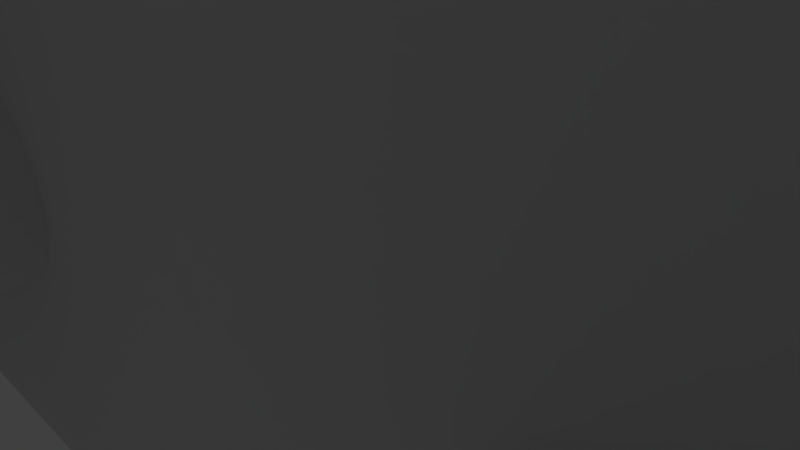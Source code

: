 # Source: blend.blend  (saved by Blender 2.78.0; exported with 4.5.12 LTS)
import bpy
from mathutils import Matrix  # noqa: F401  (used for matrix-valued properties, if any)

bpy.ops.wm.read_factory_settings(use_empty=True)
scene = bpy.context.scene
scene.name = 'Scene'

# ---- collections
col_collection_1 = bpy.data.collections.new('Collection 1'); scene.collection.children.link(col_collection_1)

# ---- world
world_world = bpy.data.worlds.new('World'); scene.world = world_world
world_world.color = (0.05088, 0.05088, 0.05088)
world_world.use_sun_shadow = False
world_world.sun_shadow_jitter_overblur = 0.0
world_world.cycles.sampling_method = 'MANUAL'

# ---- cameras
cam_camera = bpy.data.cameras.new('Camera')
cam_camera.clip_end = 100.0
cam_camera.lens = 35.0
cam_camera.sensor_width = 32.0
cam_camera.sensor_height = 18.0
cam_camera.ortho_scale = 7.314
cam_camera.dof.focus_distance = 0.0
cam_camera.dof.aperture_fstop = 128.0

# ---- lights
light_lamp = bpy.data.lights.new('Lamp', 'POINT')
light_lamp.transmission_factor = 0.0
light_lamp.cutoff_distance = 30.0
light_lamp.energy = 100.0
light_lamp.shadow_buffer_clip_start = 1.001
light_lamp.shadow_soft_size = 0.1
light_lamp.shadow_maximum_resolution = 0.006
light_lamp.use_absolute_resolution = True

# ---- meshes
me_cylinder_009 = bpy.data.meshes.new('Cylinder.009')
me_cylinder_009.from_pydata([(0.0, 2.5, 3.176), (0.0, -2.5, 3.176), (2.75, 2.5, 1.588), (2.75, -2.5, 1.588), (2.75, 2.5, -1.588), (2.75, -2.5, -1.588), (-2.777e-07, 2.5, -3.176), (-2.777e-07, -2.5, -3.176), (-2.75, 2.5, -1.588), (-2.75, -2.5, -1.588), (-2.75, 2.5, 1.588), (-2.75, -2.5, 1.588)], [], [(0, 1, 3, 2), (2, 3, 5, 4), (4, 5, 7, 6), (6, 7, 9, 8), (3, 1, 11, 9, 7, 5), (8, 9, 11, 10), (10, 11, 1, 0), (0, 2, 4, 6, 8, 10)])
me_cylinder_009.use_remesh_preserve_volume = False
me_cylinder_009.use_remesh_preserve_attributes = False
me_cylinder_009.use_mirror_vertex_groups = False
me_cylinder_009.update()
me_cylinder_008 = bpy.data.meshes.new('Cylinder.008')
me_cylinder_008.from_pydata([(0.0, -3.176, 2.5), (0.0, -3.176, -2.5), (2.75, -1.588, 2.5), (2.75, -1.588, -2.5), (2.75, 1.588, 2.5), (2.75, 1.588, -2.5), (-2.777e-07, 3.176, 2.5), (-2.777e-07, 3.176, -2.5), (-2.75, 1.588, 2.5), (-2.75, 1.588, -2.5), (-2.75, -1.588, 2.5), (-2.75, -1.588, -2.5)], [], [(0, 1, 3, 2), (2, 3, 5, 4), (4, 5, 7, 6), (6, 7, 9, 8), (3, 1, 11, 9, 7, 5), (8, 9, 11, 10), (10, 11, 1, 0), (0, 2, 4, 6, 8, 10)])
me_cylinder_008.use_remesh_preserve_volume = False
me_cylinder_008.use_remesh_preserve_attributes = False
me_cylinder_008.use_mirror_vertex_groups = False
me_cylinder_008.update()
me_cylinder_000 = bpy.data.meshes.new('Cylinder.000')
me_cylinder_000.from_pydata([(0.0, 1.65, -20.0), (0.0, 1.65, 20.0), (0.3219, 1.618, -20.0), (0.3219, 1.618, 20.0), (0.6314, 1.524, -20.0), (0.6314, 1.524, 20.0), (0.9167, 1.372, -20.0), (0.9167, 1.372, 20.0), (1.167, 1.167, -20.0), (1.167, 1.167, 20.0), (1.372, 0.9167, -20.0), (1.372, 0.9167, 20.0), (1.524, 0.6314, -20.0), (1.524, 0.6314, 20.0), (1.618, 0.3219, -20.0), (1.618, 0.3219, 20.0), (1.65, 1.246e-07, -20.0), (1.65, 1.246e-07, 20.0), (1.618, -0.3219, -20.0), (1.618, -0.3219, 20.0), (1.524, -0.6314, -20.0), (1.524, -0.6314, 20.0), (1.372, -0.9167, -20.0), (1.372, -0.9167, 20.0), (1.167, -1.167, -20.0), (1.167, -1.167, 20.0), (0.9167, -1.372, -20.0), (0.9167, -1.372, 20.0), (0.6314, -1.524, -20.0), (0.6314, -1.524, 20.0), (0.3219, -1.618, -20.0), (0.3219, -1.618, 20.0), (-5.376e-07, -1.65, -20.0), (-5.376e-07, -1.65, 20.0), (-0.3219, -1.618, -20.0), (-0.3219, -1.618, 20.0), (-0.6314, -1.524, -20.0), (-0.6314, -1.524, 20.0), (-0.9167, -1.372, -20.0), (-0.9167, -1.372, 20.0), (-1.167, -1.167, -20.0), (-1.167, -1.167, 20.0), (-1.372, -0.9167, -20.0), (-1.372, -0.9167, 20.0), (-1.524, -0.6314, -20.0), (-1.524, -0.6314, 20.0), (-1.618, -0.3219, -20.0), (-1.618, -0.3219, 20.0), (-1.65, 1.593e-06, -20.0), (-1.65, 1.593e-06, 20.0), (-1.618, 0.3219, -20.0), (-1.618, 0.3219, 20.0), (-1.524, 0.6314, -20.0), (-1.524, 0.6314, 20.0), (-1.372, 0.9167, -20.0), (-1.372, 0.9167, 20.0), (-1.167, 1.167, -20.0), (-1.167, 1.167, 20.0), (-0.9167, 1.372, -20.0), (-0.9167, 1.372, 20.0), (-0.6314, 1.524, -20.0), (-0.6314, 1.524, 20.0), (-0.3219, 1.618, -20.0), (-0.3219, 1.618, 20.0)], [], [(0, 1, 3, 2), (2, 3, 5, 4), (4, 5, 7, 6), (6, 7, 9, 8), (8, 9, 11, 10), (10, 11, 13, 12), (12, 13, 15, 14), (14, 15, 17, 16), (16, 17, 19, 18), (18, 19, 21, 20), (20, 21, 23, 22), (22, 23, 25, 24), (24, 25, 27, 26), (26, 27, 29, 28), (28, 29, 31, 30), (30, 31, 33, 32), (32, 33, 35, 34), (34, 35, 37, 36), (36, 37, 39, 38), (38, 39, 41, 40), (40, 41, 43, 42), (42, 43, 45, 44), (44, 45, 47, 46), (46, 47, 49, 48), (48, 49, 51, 50), (50, 51, 53, 52), (52, 53, 55, 54), (54, 55, 57, 56), (56, 57, 59, 58), (58, 59, 61, 60), (3, 1, 63, 61, 59, 57, 55, 53, 51, 49, 47, 45, 43, 41, 39, 37, 35, 33, 31, 29, 27, 25, 23, 21, 19, 17, 15, 13, 11, 9, 7, 5), (60, 61, 63, 62), (62, 63, 1, 0), (0, 2, 4, 6, 8, 10, 12, 14, 16, 18, 20, 22, 24, 26, 28, 30, 32, 34, 36, 38, 40, 42, 44, 46, 48, 50, 52, 54, 56, 58, 60, 62)])
me_cylinder_000.use_remesh_preserve_volume = False
me_cylinder_000.use_remesh_preserve_attributes = False
me_cylinder_000.use_mirror_vertex_groups = False
me_cylinder_000.update()
me_cylinder_007 = bpy.data.meshes.new('Cylinder.007')
me_cylinder_007.from_pydata([(0.0, 2.5, 3.176), (0.0, -2.5, 3.176), (2.75, 2.5, 1.588), (2.75, -2.5, 1.588), (2.75, 2.5, -1.588), (2.75, -2.5, -1.588), (-2.777e-07, 2.5, -3.176), (-2.777e-07, -2.5, -3.176), (-2.75, 2.5, -1.588), (-2.75, -2.5, -1.588), (-2.75, 2.5, 1.588), (-2.75, -2.5, 1.588)], [], [(0, 1, 3, 2), (2, 3, 5, 4), (4, 5, 7, 6), (6, 7, 9, 8), (3, 1, 11, 9, 7, 5), (8, 9, 11, 10), (10, 11, 1, 0), (0, 2, 4, 6, 8, 10)])
me_cylinder_007.use_remesh_preserve_volume = False
me_cylinder_007.use_remesh_preserve_attributes = False
me_cylinder_007.use_mirror_vertex_groups = False
me_cylinder_007.update()
me_cylinder_006 = bpy.data.meshes.new('Cylinder.006')
me_cylinder_006.from_pydata([(0.0, 2.5, 3.176), (0.0, -2.5, 3.176), (2.751, 2.5, 1.588), (2.751, -2.5, 1.588), (2.751, 2.5, -1.588), (2.751, -2.5, -1.588), (-2.777e-07, 2.5, -3.176), (-2.777e-07, -2.5, -3.176), (-2.751, 2.5, -1.588), (-2.751, -2.5, -1.588), (-2.751, 2.5, 1.588), (-2.751, -2.5, 1.588)], [], [(0, 1, 3, 2), (2, 3, 5, 4), (4, 5, 7, 6), (6, 7, 9, 8), (3, 1, 11, 9, 7, 5), (8, 9, 11, 10), (10, 11, 1, 0), (0, 2, 4, 6, 8, 10)])
me_cylinder_006.use_remesh_preserve_volume = False
me_cylinder_006.use_remesh_preserve_attributes = False
me_cylinder_006.use_mirror_vertex_groups = False
me_cylinder_006.update()
me_cylinder_005 = bpy.data.meshes.new('Cylinder.005')
me_cylinder_005.from_pydata([(0.0, 2.5, 3.176), (0.0, -2.5, 3.176), (2.751, 2.5, 1.588), (2.751, -2.5, 1.588), (2.751, 2.5, -1.588), (2.751, -2.5, -1.588), (-2.777e-07, 2.5, -3.176), (-2.777e-07, -2.5, -3.176), (-2.751, 2.5, -1.588), (-2.751, -2.5, -1.588), (-2.751, 2.5, 1.588), (-2.751, -2.5, 1.588)], [], [(0, 1, 3, 2), (2, 3, 5, 4), (4, 5, 7, 6), (6, 7, 9, 8), (3, 1, 11, 9, 7, 5), (8, 9, 11, 10), (10, 11, 1, 0), (0, 2, 4, 6, 8, 10)])
me_cylinder_005.use_remesh_preserve_volume = False
me_cylinder_005.use_remesh_preserve_attributes = False
me_cylinder_005.use_mirror_vertex_groups = False
me_cylinder_005.update()
me_cylinder_004 = bpy.data.meshes.new('Cylinder.004')
me_cylinder_004.from_pydata([(0.0, 2.5, 3.176), (0.0, -2.5, 3.176), (2.75, 2.5, 1.588), (2.75, -2.5, 1.588), (2.75, 2.5, -1.588), (2.75, -2.5, -1.588), (-2.776e-07, 2.5, -3.176), (-2.776e-07, -2.5, -3.176), (-2.75, 2.5, -1.588), (-2.75, -2.5, -1.588), (-2.75, 2.5, 1.588), (-2.75, -2.5, 1.588)], [], [(0, 1, 3, 2), (2, 3, 5, 4), (4, 5, 7, 6), (6, 7, 9, 8), (3, 1, 11, 9, 7, 5), (8, 9, 11, 10), (10, 11, 1, 0), (0, 2, 4, 6, 8, 10)])
me_cylinder_004.use_remesh_preserve_volume = False
me_cylinder_004.use_remesh_preserve_attributes = False
me_cylinder_004.use_mirror_vertex_groups = False
me_cylinder_004.update()
me_cylinder_003 = bpy.data.meshes.new('Cylinder.003')
me_cylinder_003.from_pydata([(0.0, 1.65, -20.0), (0.0, 1.65, 20.0), (0.3219, 1.618, -20.0), (0.3219, 1.618, 20.0), (0.6314, 1.524, -20.0), (0.6314, 1.524, 20.0), (0.9167, 1.372, -20.0), (0.9167, 1.372, 20.0), (1.167, 1.167, -20.0), (1.167, 1.167, 20.0), (1.372, 0.9167, -20.0), (1.372, 0.9167, 20.0), (1.524, 0.6314, -20.0), (1.524, 0.6314, 20.0), (1.618, 0.3219, -20.0), (1.618, 0.3219, 20.0), (1.65, 1.246e-07, -20.0), (1.65, 1.246e-07, 20.0), (1.618, -0.3219, -20.0), (1.618, -0.3219, 20.0), (1.524, -0.6314, -20.0), (1.524, -0.6314, 20.0), (1.372, -0.9167, -20.0), (1.372, -0.9167, 20.0), (1.167, -1.167, -20.0), (1.167, -1.167, 20.0), (0.9167, -1.372, -20.0), (0.9167, -1.372, 20.0), (0.6314, -1.524, -20.0), (0.6314, -1.524, 20.0), (0.3219, -1.618, -20.0), (0.3219, -1.618, 20.0), (-5.376e-07, -1.65, -20.0), (-5.376e-07, -1.65, 20.0), (-0.3219, -1.618, -20.0), (-0.3219, -1.618, 20.0), (-0.6314, -1.524, -20.0), (-0.6314, -1.524, 20.0), (-0.9167, -1.372, -20.0), (-0.9167, -1.372, 20.0), (-1.167, -1.167, -20.0), (-1.167, -1.167, 20.0), (-1.372, -0.9167, -20.0), (-1.372, -0.9167, 20.0), (-1.524, -0.6314, -20.0), (-1.524, -0.6314, 20.0), (-1.618, -0.3219, -20.0), (-1.618, -0.3219, 20.0), (-1.65, 1.593e-06, -20.0), (-1.65, 1.593e-06, 20.0), (-1.618, 0.3219, -20.0), (-1.618, 0.3219, 20.0), (-1.524, 0.6314, -20.0), (-1.524, 0.6314, 20.0), (-1.372, 0.9167, -20.0), (-1.372, 0.9167, 20.0), (-1.167, 1.167, -20.0), (-1.167, 1.167, 20.0), (-0.9167, 1.372, -20.0), (-0.9167, 1.372, 20.0), (-0.6314, 1.524, -20.0), (-0.6314, 1.524, 20.0), (-0.3219, 1.618, -20.0), (-0.3219, 1.618, 20.0)], [], [(0, 1, 3, 2), (2, 3, 5, 4), (4, 5, 7, 6), (6, 7, 9, 8), (8, 9, 11, 10), (10, 11, 13, 12), (12, 13, 15, 14), (14, 15, 17, 16), (16, 17, 19, 18), (18, 19, 21, 20), (20, 21, 23, 22), (22, 23, 25, 24), (24, 25, 27, 26), (26, 27, 29, 28), (28, 29, 31, 30), (30, 31, 33, 32), (32, 33, 35, 34), (34, 35, 37, 36), (36, 37, 39, 38), (38, 39, 41, 40), (40, 41, 43, 42), (42, 43, 45, 44), (44, 45, 47, 46), (46, 47, 49, 48), (48, 49, 51, 50), (50, 51, 53, 52), (52, 53, 55, 54), (54, 55, 57, 56), (56, 57, 59, 58), (58, 59, 61, 60), (3, 1, 63, 61, 59, 57, 55, 53, 51, 49, 47, 45, 43, 41, 39, 37, 35, 33, 31, 29, 27, 25, 23, 21, 19, 17, 15, 13, 11, 9, 7, 5), (60, 61, 63, 62), (62, 63, 1, 0), (0, 2, 4, 6, 8, 10, 12, 14, 16, 18, 20, 22, 24, 26, 28, 30, 32, 34, 36, 38, 40, 42, 44, 46, 48, 50, 52, 54, 56, 58, 60, 62)])
me_cylinder_003.use_remesh_preserve_volume = False
me_cylinder_003.use_remesh_preserve_attributes = False
me_cylinder_003.use_mirror_vertex_groups = False
me_cylinder_003.update()
me_cylinder_002 = bpy.data.meshes.new('Cylinder.002')
me_cylinder_002.from_pydata([(0.0, 1.65, -20.0), (0.0, 1.65, 20.0), (0.3219, 1.618, -20.0), (0.3219, 1.618, 20.0), (0.6314, 1.524, -20.0), (0.6314, 1.524, 20.0), (0.9167, 1.372, -20.0), (0.9167, 1.372, 20.0), (1.167, 1.167, -20.0), (1.167, 1.167, 20.0), (1.372, 0.9167, -20.0), (1.372, 0.9167, 20.0), (1.524, 0.6314, -20.0), (1.524, 0.6314, 20.0), (1.618, 0.3219, -20.0), (1.618, 0.3219, 20.0), (1.65, 1.246e-07, -20.0), (1.65, 1.246e-07, 20.0), (1.618, -0.3219, -20.0), (1.618, -0.3219, 20.0), (1.524, -0.6314, -20.0), (1.524, -0.6314, 20.0), (1.372, -0.9167, -20.0), (1.372, -0.9167, 20.0), (1.167, -1.167, -20.0), (1.167, -1.167, 20.0), (0.9167, -1.372, -20.0), (0.9167, -1.372, 20.0), (0.6314, -1.524, -20.0), (0.6314, -1.524, 20.0), (0.3219, -1.618, -20.0), (0.3219, -1.618, 20.0), (-5.376e-07, -1.65, -20.0), (-5.376e-07, -1.65, 20.0), (-0.3219, -1.618, -20.0), (-0.3219, -1.618, 20.0), (-0.6314, -1.524, -20.0), (-0.6314, -1.524, 20.0), (-0.9167, -1.372, -20.0), (-0.9167, -1.372, 20.0), (-1.167, -1.167, -20.0), (-1.167, -1.167, 20.0), (-1.372, -0.9167, -20.0), (-1.372, -0.9167, 20.0), (-1.524, -0.6314, -20.0), (-1.524, -0.6314, 20.0), (-1.618, -0.3219, -20.0), (-1.618, -0.3219, 20.0), (-1.65, 1.593e-06, -20.0), (-1.65, 1.593e-06, 20.0), (-1.618, 0.3219, -20.0), (-1.618, 0.3219, 20.0), (-1.524, 0.6314, -20.0), (-1.524, 0.6314, 20.0), (-1.372, 0.9167, -20.0), (-1.372, 0.9167, 20.0), (-1.167, 1.167, -20.0), (-1.167, 1.167, 20.0), (-0.9167, 1.372, -20.0), (-0.9167, 1.372, 20.0), (-0.6314, 1.524, -20.0), (-0.6314, 1.524, 20.0), (-0.3219, 1.618, -20.0), (-0.3219, 1.618, 20.0)], [], [(0, 1, 3, 2), (2, 3, 5, 4), (4, 5, 7, 6), (6, 7, 9, 8), (8, 9, 11, 10), (10, 11, 13, 12), (12, 13, 15, 14), (14, 15, 17, 16), (16, 17, 19, 18), (18, 19, 21, 20), (20, 21, 23, 22), (22, 23, 25, 24), (24, 25, 27, 26), (26, 27, 29, 28), (28, 29, 31, 30), (30, 31, 33, 32), (32, 33, 35, 34), (34, 35, 37, 36), (36, 37, 39, 38), (38, 39, 41, 40), (40, 41, 43, 42), (42, 43, 45, 44), (44, 45, 47, 46), (46, 47, 49, 48), (48, 49, 51, 50), (50, 51, 53, 52), (52, 53, 55, 54), (54, 55, 57, 56), (56, 57, 59, 58), (58, 59, 61, 60), (3, 1, 63, 61, 59, 57, 55, 53, 51, 49, 47, 45, 43, 41, 39, 37, 35, 33, 31, 29, 27, 25, 23, 21, 19, 17, 15, 13, 11, 9, 7, 5), (60, 61, 63, 62), (62, 63, 1, 0), (0, 2, 4, 6, 8, 10, 12, 14, 16, 18, 20, 22, 24, 26, 28, 30, 32, 34, 36, 38, 40, 42, 44, 46, 48, 50, 52, 54, 56, 58, 60, 62)])
me_cylinder_002.use_remesh_preserve_volume = False
me_cylinder_002.use_remesh_preserve_attributes = False
me_cylinder_002.use_mirror_vertex_groups = False
me_cylinder_002.update()
me_cone = bpy.data.meshes.new('Cone')
me_cone.from_pydata([(0.0, -2.75, 0.9), (0.0, -1.65, -0.9), (0.5365, -2.697, 0.9), (0.3219, -1.618, -0.9), (1.052, -2.541, 0.9), (0.6314, -1.524, -0.9), (1.528, -2.287, 0.9), (0.9167, -1.372, -0.9), (1.945, -1.945, 0.9), (1.167, -1.167, -0.9), (2.287, -1.528, 0.9), (1.372, -0.9167, -0.9), (2.541, -1.052, 0.9), (1.524, -0.6314, -0.9), (2.697, -0.5365, 0.9), (1.618, -0.3219, -0.9), (2.75, -2.863e-07, 0.9), (1.65, -4.589e-08, -0.9), (2.697, 0.5365, 0.9), (1.618, 0.3219, -0.9), (2.541, 1.052, 0.9), (1.524, 0.6314, -0.9), (2.287, 1.528, 0.9), (1.372, 0.9167, -0.9), (1.945, 1.945, 0.9), (1.167, 1.167, -0.9), (1.528, 2.287, 0.9), (0.9167, 1.372, -0.9), (1.052, 2.541, 0.9), (0.6314, 1.524, -0.9), (0.5365, 2.697, 0.9), (0.3219, 1.618, -0.9), (-8.961e-07, 2.75, 0.9), (-5.376e-07, 1.65, -0.9), (-0.5365, 2.697, 0.9), (-0.3219, 1.618, -0.9), (-1.052, 2.541, 0.9), (-0.6314, 1.524, -0.9), (-1.528, 2.287, 0.9), (-0.9167, 1.372, -0.9), (-1.945, 1.945, 0.9), (-1.167, 1.167, -0.9), (-2.287, 1.528, 0.9), (-1.372, 0.9167, -0.9), (-2.541, 1.052, 0.9), (-1.524, 0.6314, -0.9), (-2.697, 0.5365, 0.9), (-1.618, 0.3219, -0.9), (-2.75, -2.734e-06, 0.9), (-1.65, -1.515e-06, -0.9), (-2.697, -0.5365, 0.9), (-1.618, -0.3219, -0.9), (-2.541, -1.052, 0.9), (-1.524, -0.6314, -0.9), (-2.287, -1.528, 0.9), (-1.372, -0.9167, -0.9), (-1.945, -1.945, 0.9), (-1.167, -1.167, -0.9), (-1.528, -2.287, 0.9), (-0.9167, -1.372, -0.9), (-1.052, -2.541, 0.9), (-0.6314, -1.524, -0.9), (-0.5365, -2.697, 0.9), (-0.3219, -1.618, -0.9), (0.3219, -1.618, -7.111), (2.396e-07, -1.65, -7.111), (0.6314, -1.524, -7.111), (0.9167, -1.372, -7.111), (1.167, -1.167, -7.111), (1.372, -0.9167, -7.111), (1.524, -0.6314, -7.111), (1.618, -0.3219, -7.111), (1.65, -4.589e-08, -7.111), (1.618, 0.3219, -7.111), (1.524, 0.6314, -7.111), (1.372, 0.9167, -7.111), (1.167, 1.167, -7.111), (0.9167, 1.372, -7.111), (0.6314, 1.524, -7.111), (0.3219, 1.618, -7.111), (-2.981e-07, 1.65, -7.111), (-0.3219, 1.618, -7.111), (-0.6314, 1.524, -7.111), (-0.9167, 1.372, -7.111), (-1.167, 1.167, -7.111), (-1.372, 0.9167, -7.111), (-1.524, 0.6314, -7.111), (-1.618, 0.3219, -7.111), (-1.65, -1.515e-06, -7.111), (-1.618, -0.3219, -7.111), (-1.524, -0.6314, -7.111), (-1.372, -0.9167, -7.111), (-1.167, -1.167, -7.111), (-0.9167, -1.372, -7.111), (-0.6314, -1.524, -7.111), (-0.3219, -1.618, -7.111), (9.816e-08, -2.75, 6.881), (0.5365, -2.697, 6.881), (1.052, -2.541, 6.881), (1.528, -2.287, 6.881), (1.945, -1.945, 6.881), (2.287, -1.528, 6.881), (2.541, -1.052, 6.881), (2.697, -0.5365, 6.881), (2.75, -2.863e-07, 6.881), (2.697, 0.5365, 6.881), (2.541, 1.052, 6.881), (2.287, 1.528, 6.881), (1.945, 1.945, 6.881), (1.528, 2.287, 6.881), (1.052, 2.541, 6.881), (0.5365, 2.697, 6.881), (-7.979e-07, 2.75, 6.881), (-0.5365, 2.697, 6.881), (-1.052, 2.541, 6.881), (-1.528, 2.287, 6.881), (-1.945, 1.945, 6.881), (-2.287, 1.528, 6.881), (-2.541, 1.052, 6.881), (-2.697, 0.5365, 6.881), (-2.75, -2.734e-06, 6.881), (-2.697, -0.5365, 6.881), (-2.541, -1.052, 6.881), (-2.287, -1.528, 6.881), (-1.945, -1.945, 6.881), (-1.528, -2.287, 6.881), (-1.052, -2.541, 6.881), (-0.5365, -2.697, 6.881), (0.3219, -1.618, -42.11), (-6.143e-06, -1.65, -42.11), (0.6314, -1.524, -42.11), (0.9167, -1.372, -42.11), (1.167, -1.167, -42.11), (1.372, -0.9167, -42.11), (1.524, -0.6314, -42.11), (1.618, -0.3219, -42.11), (1.65, 4.94e-06, -42.11), (1.618, 0.3219, -42.11), (1.524, 0.6314, -42.11), (1.372, 0.9167, -42.11), (1.167, 1.167, -42.11), (0.9167, 1.372, -42.11), (0.6314, 1.524, -42.11), (0.3219, 1.618, -42.11), (-6.681e-06, 1.65, -42.11), (-0.3219, 1.618, -42.11), (-0.6314, 1.524, -42.11), (-0.9167, 1.372, -42.11), (-1.167, 1.167, -42.11), (-1.372, 0.9167, -42.11), (-1.524, 0.6314, -42.11), (-1.618, 0.3219, -42.11), (-1.65, 3.471e-06, -42.11), (-1.618, -0.3219, -42.11), (-1.524, -0.6314, -42.11), (-1.372, -0.9167, -42.11), (-1.167, -1.167, -42.11), (-0.9167, -1.372, -42.11), (-0.6314, -1.524, -42.11), (-0.3219, -1.618, -42.11)], [], [(0, 1, 3, 2), (2, 3, 5, 4), (4, 5, 7, 6), (6, 7, 9, 8), (8, 9, 11, 10), (10, 11, 13, 12), (12, 13, 15, 14), (14, 15, 17, 16), (16, 17, 19, 18), (18, 19, 21, 20), (20, 21, 23, 22), (22, 23, 25, 24), (24, 25, 27, 26), (26, 27, 29, 28), (28, 29, 31, 30), (30, 31, 33, 32), (32, 33, 35, 34), (34, 35, 37, 36), (36, 37, 39, 38), (38, 39, 41, 40), (40, 41, 43, 42), (42, 43, 45, 44), (44, 45, 47, 46), (46, 47, 49, 48), (48, 49, 51, 50), (50, 51, 53, 52), (52, 53, 55, 54), (54, 55, 57, 56), (56, 57, 59, 58), (58, 59, 61, 60), (9, 7, 67, 68), (60, 61, 63, 62), (62, 63, 1, 0), (62, 0, 96, 127), (82, 81, 145, 146), (27, 25, 76, 77), (45, 43, 85, 86), (63, 61, 94, 95), (19, 17, 72, 73), (37, 35, 81, 82), (55, 53, 90, 91), (11, 9, 68, 69), (29, 27, 77, 78), (47, 45, 86, 87), (3, 1, 65, 64), (1, 63, 95, 65), (21, 19, 73, 74), (39, 37, 82, 83), (57, 55, 91, 92), (13, 11, 69, 70), (31, 29, 78, 79), (49, 47, 87, 88), (5, 3, 64, 66), (23, 21, 74, 75), (41, 39, 83, 84), (59, 57, 92, 93), (15, 13, 70, 71), (33, 31, 79, 80), (51, 49, 88, 89), (7, 5, 66, 67), (25, 23, 75, 76), (43, 41, 84, 85), (61, 59, 93, 94), (17, 15, 71, 72), (35, 33, 80, 81), (53, 51, 89, 90), (96, 97, 98, 99, 100, 101, 102, 103, 104, 105, 106, 107, 108, 109, 110, 111, 112, 113, 114, 115, 116, 117, 118, 119, 120, 121, 122, 123, 124, 125, 126, 127), (18, 20, 106, 105), (36, 38, 115, 114), (54, 56, 124, 123), (10, 12, 102, 101), (28, 30, 111, 110), (46, 48, 120, 119), (2, 4, 98, 97), (20, 22, 107, 106), (38, 40, 116, 115), (56, 58, 125, 124), (12, 14, 103, 102), (30, 32, 112, 111), (48, 50, 121, 120), (4, 6, 99, 98), (22, 24, 108, 107), (40, 42, 117, 116), (58, 60, 126, 125), (14, 16, 104, 103), (32, 34, 113, 112), (50, 52, 122, 121), (6, 8, 100, 99), (24, 26, 109, 108), (42, 44, 118, 117), (60, 62, 127, 126), (16, 18, 105, 104), (34, 36, 114, 113), (52, 54, 123, 122), (8, 10, 101, 100), (26, 28, 110, 109), (44, 46, 119, 118), (0, 2, 97, 96), (128, 129, 159, 158, 157, 156, 155, 154, 153, 152, 151, 150, 149, 148, 147, 146, 145, 144, 143, 142, 141, 140, 139, 138, 137, 136, 135, 134, 133, 132, 131, 130), (69, 68, 132, 133), (65, 95, 159, 129), (83, 82, 146, 147), (70, 69, 133, 134), (84, 83, 147, 148), (71, 70, 134, 135), (85, 84, 148, 149), (72, 71, 135, 136), (86, 85, 149, 150), (73, 72, 136, 137), (87, 86, 150, 151), (74, 73, 137, 138), (88, 87, 151, 152), (75, 74, 138, 139), (89, 88, 152, 153), (76, 75, 139, 140), (90, 89, 153, 154), (77, 76, 140, 141), (91, 90, 154, 155), (78, 77, 141, 142), (64, 65, 129, 128), (92, 91, 155, 156), (79, 78, 142, 143), (66, 64, 128, 130), (93, 92, 156, 157), (80, 79, 143, 144), (67, 66, 130, 131), (94, 93, 157, 158), (81, 80, 144, 145), (68, 67, 131, 132), (95, 94, 158, 159)])
me_cone.use_remesh_preserve_volume = False
me_cone.use_remesh_preserve_attributes = False
me_cone.use_mirror_vertex_groups = False
me_cone.update()
me_cylinder_001 = bpy.data.meshes.new('Cylinder.001')
me_cylinder_001.from_pydata([(0.0, -2.75, 10.0), (0.0, -2.75, -10.0), (0.5365, -2.697, 10.0), (0.5365, -2.697, -10.0), (1.052, -2.541, 10.0), (1.052, -2.541, -10.0), (1.528, -2.287, 10.0), (1.528, -2.287, -10.0), (1.945, -1.945, 10.0), (1.945, -1.945, -10.0), (2.287, -1.528, 10.0), (2.287, -1.528, -10.0), (2.541, -1.052, 10.0), (2.541, -1.052, -10.0), (2.697, -0.5365, 10.0), (2.697, -0.5365, -10.0), (2.75, -1.082e-06, 10.0), (2.75, 6.666e-07, -10.0), (2.697, 0.5365, 10.0), (2.697, 0.5365, -10.0), (2.541, 1.052, 10.0), (2.541, 1.052, -10.0), (2.287, 1.528, 10.0), (2.287, 1.528, -10.0), (1.945, 1.945, 10.0), (1.945, 1.945, -10.0), (1.528, 2.287, 10.0), (1.528, 2.287, -10.0), (1.052, 2.541, 10.0), (1.052, 2.541, -10.0), (0.5365, 2.697, 10.0), (0.5365, 2.697, -10.0), (-8.961e-07, 2.75, 10.0), (-8.961e-07, 2.75, -10.0), (-0.5365, 2.697, 10.0), (-0.5365, 2.697, -10.0), (-1.052, 2.541, 10.0), (-1.052, 2.541, -10.0), (-1.528, 2.287, 10.0), (-1.528, 2.287, -10.0), (-1.945, 1.945, 10.0), (-1.945, 1.945, -10.0), (-2.287, 1.528, 10.0), (-2.287, 1.528, -10.0), (-2.541, 1.052, 10.0), (-2.541, 1.052, -10.0), (-2.697, 0.5365, 10.0), (-2.697, 0.5365, -10.0), (-2.75, -3.53e-06, 10.0), (-2.75, -1.781e-06, -10.0), (-2.697, -0.5365, 10.0), (-2.697, -0.5365, -10.0), (-2.541, -1.052, 10.0), (-2.541, -1.052, -10.0), (-2.287, -1.528, 10.0), (-2.287, -1.528, -10.0), (-1.945, -1.945, 10.0), (-1.945, -1.945, -10.0), (-1.528, -2.287, 10.0), (-1.528, -2.287, -10.0), (-1.052, -2.541, 10.0), (-1.052, -2.541, -10.0), (-0.5365, -2.697, 10.0), (-0.5365, -2.697, -10.0), (0.0, -5.75, 10.0), (1.122, -5.64, 10.0), (2.2, -5.312, 10.0), (3.195, -4.781, 10.0), (4.066, -4.066, 10.0), (4.781, -3.195, 10.0), (5.312, -2.2, 10.0), (5.64, -1.122, 10.0), (5.75, -3.216e-06, 10.0), (5.64, 1.122, 10.0), (5.312, 2.2, 10.0), (4.781, 3.195, 10.0), (4.066, 4.066, 10.0), (3.195, 4.781, 10.0), (2.2, 5.312, 10.0), (1.122, 5.64, 10.0), (-1.874e-06, 5.75, 10.0), (-1.122, 5.64, 10.0), (-2.2, 5.312, 10.0), (-3.195, 4.781, 10.0), (-4.066, 4.066, 10.0), (-4.781, 3.195, 10.0), (-5.312, 2.2, 10.0), (-5.64, 1.122, 10.0), (-5.75, -8.334e-06, 10.0), (-5.64, -1.122, 10.0), (-5.312, -2.2, 10.0), (-4.781, -3.195, 10.0), (-4.066, -4.066, 10.0), (-3.195, -4.781, 10.0), (-2.2, -5.312, 10.0), (-1.122, -5.64, 10.0), (0.0, -5.75, 18.0), (1.122, -5.64, 18.0), (2.2, -5.312, 18.0), (3.195, -4.781, 18.0), (4.066, -4.066, 18.0), (4.781, -3.195, 18.0), (5.312, -2.2, 18.0), (5.64, -1.122, 18.0), (5.75, -3.915e-06, 18.0), (5.64, 1.122, 18.0), (5.312, 2.2, 18.0), (4.781, 3.195, 18.0), (4.066, 4.066, 18.0), (3.195, 4.781, 18.0), (2.2, 5.312, 18.0), (1.122, 5.64, 18.0), (-1.874e-06, 5.75, 18.0), (-1.122, 5.64, 18.0), (-2.2, 5.312, 18.0), (-3.195, 4.781, 18.0), (-4.066, 4.066, 18.0), (-4.781, 3.195, 18.0), (-5.312, 2.2, 18.0), (-5.64, 1.122, 18.0), (-5.75, -9.033e-06, 18.0), (-5.64, -1.122, 18.0), (-5.312, -2.2, 18.0), (-4.781, -3.195, 18.0), (-4.066, -4.066, 18.0), (-3.195, -4.781, 18.0), (-2.2, -5.312, 18.0), (-1.122, -5.64, 18.0)], [], [(0, 1, 3, 2), (2, 3, 5, 4), (4, 5, 7, 6), (6, 7, 9, 8), (8, 9, 11, 10), (10, 11, 13, 12), (12, 13, 15, 14), (14, 15, 17, 16), (16, 17, 19, 18), (18, 19, 21, 20), (20, 21, 23, 22), (22, 23, 25, 24), (24, 25, 27, 26), (26, 27, 29, 28), (28, 29, 31, 30), (30, 31, 33, 32), (32, 33, 35, 34), (34, 35, 37, 36), (36, 37, 39, 38), (38, 39, 41, 40), (40, 41, 43, 42), (42, 43, 45, 44), (44, 45, 47, 46), (46, 47, 49, 48), (48, 49, 51, 50), (50, 51, 53, 52), (52, 53, 55, 54), (54, 55, 57, 56), (56, 57, 59, 58), (58, 59, 61, 60), (3, 1, 63, 61, 59, 57, 55, 53, 51, 49, 47, 45, 43, 41, 39, 37, 35, 33, 31, 29, 27, 25, 23, 21, 19, 17, 15, 13, 11, 9, 7, 5), (60, 61, 63, 62), (62, 63, 1, 0), (0, 64, 95, 62), (96, 64, 65, 97), (97, 65, 66, 98), (98, 66, 67, 99), (99, 67, 68, 100), (100, 68, 69, 101), (101, 69, 70, 102), (102, 70, 71, 103), (103, 71, 72, 104), (104, 72, 73, 105), (105, 73, 74, 106), (106, 74, 75, 107), (107, 75, 76, 108), (108, 76, 77, 109), (109, 77, 78, 110), (110, 78, 79, 111), (111, 79, 80, 112), (112, 80, 81, 113), (113, 81, 82, 114), (114, 82, 83, 115), (115, 83, 84, 116), (116, 84, 85, 117), (117, 85, 86, 118), (118, 86, 87, 119), (119, 87, 88, 120), (120, 88, 89, 121), (121, 89, 90, 122), (122, 90, 91, 123), (123, 91, 92, 124), (124, 92, 93, 125), (125, 93, 94, 126), (62, 95, 94, 60), (126, 94, 95, 127), (127, 95, 64, 96), (126, 127, 96, 97, 98, 99, 100, 101, 102, 103, 104, 105, 106, 107, 108, 109, 110, 111, 112, 113, 114, 115, 116, 117, 118, 119, 120, 121, 122, 123, 124, 125), (60, 94, 93, 58), (58, 93, 92, 56), (56, 92, 91, 54), (54, 91, 90, 52), (52, 90, 89, 50), (50, 89, 88, 48), (48, 88, 87, 46), (46, 87, 86, 44), (44, 86, 85, 42), (42, 85, 84, 40), (40, 84, 83, 38), (38, 83, 82, 36), (36, 82, 81, 34), (34, 81, 80, 32), (32, 80, 79, 30), (30, 79, 78, 28), (28, 78, 77, 26), (26, 77, 76, 24), (24, 76, 75, 22), (22, 75, 74, 20), (20, 74, 73, 18), (18, 73, 72, 16), (16, 72, 71, 14), (14, 71, 70, 12), (12, 70, 69, 10), (10, 69, 68, 8), (8, 68, 67, 6), (6, 67, 66, 4), (4, 66, 65, 2), (2, 65, 64, 0)])
me_cylinder_001.use_remesh_preserve_volume = False
me_cylinder_001.use_remesh_preserve_attributes = False
me_cylinder_001.use_mirror_vertex_groups = False
me_cylinder_001.update()
me_cube_002 = bpy.data.meshes.new('Cube.002')
me_cube_002.from_pydata([(-12.4, -9.0, -13.0), (-12.4, -9.0, 15.0), (-12.4, -4.0, -13.0), (-12.4, -4.0, 15.0), (12.4, -9.0, -13.0), (12.4, -9.0, 15.0), (12.4, -4.0, -13.0), (12.4, -4.0, 15.0), (-12.4, -9.0, 12.0), (12.4, -9.0, 12.0), (-12.4, -17.0, 12.0), (-12.4, -17.0, 15.0), (12.4, -17.0, 15.0), (12.4, -17.0, 12.0), (-12.4, -4.0, -16.0), (-12.4, -9.0, -16.0), (12.4, -4.0, -16.0), (12.4, -9.0, -16.0), (15.25, -4.0, 15.0), (15.25, -4.0, -13.0), (15.25, -9.0, -13.0), (15.25, -9.0, 15.0), (15.25, -9.0, 12.0), (15.25, -17.0, 15.0), (15.25, -17.0, 12.0), (15.25, -9.0, -16.0), (15.25, -4.0, -16.0), (15.25, -22.5, -13.0), (12.4, -22.5, -13.0), (12.4, -22.5, -16.0), (15.25, -22.5, -16.0), (12.4, -22.5, 15.0), (12.4, -22.5, 12.0), (15.25, -22.5, 15.0), (15.25, -22.5, 12.0), (-15.25, -4.0, -13.0), (-15.25, -9.0, -13.0), (-15.25, -9.0, 12.0), (-15.25, -9.0, 15.0), (-15.25, -4.0, 15.0), (-15.25, -17.0, 12.0), (-15.25, -17.0, 15.0), (-15.25, -4.0, -16.0), (-15.25, -9.0, -16.0), (-15.25, -22.5, 15.0), (-12.4, -22.5, 15.0), (-12.4, -22.5, 12.0), (-15.25, -22.5, 12.0), (-12.4, -22.5, -13.0), (-12.4, -22.5, -16.0), (-15.25, -22.5, -13.0), (-15.25, -22.5, -16.0), (-12.4, -17.0, -13.0), (-12.4, -17.0, -16.0), (12.4, -17.0, -16.0), (12.4, -17.0, -13.0)], [], [(2, 3, 7, 6), (17, 16, 26, 25), (8, 9, 13, 10), (55, 52, 53, 54), (7, 3, 1, 5), (4, 9, 8, 0), (13, 12, 11, 10), (41, 40, 47, 44), (7, 5, 21, 18), (5, 1, 11, 12), (14, 16, 17, 15), (2, 6, 16, 14), (11, 1, 38, 41), (55, 54, 29, 28), (19, 18, 21, 22, 20), (22, 21, 23, 24), (19, 20, 25, 26), (5, 12, 23, 21), (16, 6, 19, 26), (6, 7, 18, 19), (24, 23, 33, 34), (28, 29, 30, 27), (17, 25, 30, 29, 54), (32, 13, 9, 4, 55, 28), (25, 20, 27, 30), (31, 32, 34, 33), (23, 12, 31, 33), (12, 13, 32, 31), (22, 24, 34, 27, 20), (32, 28, 27, 34), (36, 37, 38, 39, 35), (38, 37, 40, 41), (36, 35, 42, 43), (1, 3, 39, 38), (14, 15, 43, 42), (2, 14, 42, 35), (36, 50, 47, 40, 37), (3, 2, 35, 39), (53, 52, 48, 49), (46, 45, 44, 47), (10, 11, 45, 46), (11, 41, 44, 45), (48, 46, 47, 50), (49, 48, 50, 51), (43, 15, 53, 49, 51), (8, 10, 46, 48, 52, 0), (36, 43, 51, 50), (17, 54, 53, 15), (4, 0, 52, 55)])
me_cube_002.use_remesh_preserve_volume = False
me_cube_002.use_remesh_preserve_attributes = False
me_cube_002.use_mirror_vertex_groups = False
me_cube_002.update()
me_cube_001 = bpy.data.meshes.new('Cube.001')
me_cube_001.from_pydata([(-9.75, -2.5, -10.0), (-9.75, -2.5, 10.0), (9.75, -2.5, -10.0), (9.75, -2.5, 10.0), (11.75, 2.5, 10.0), (11.75, 2.5, -10.0), (11.75, -2.5, -10.0), (11.75, -2.5, 10.0), (-11.75, 2.5, -10.0), (-11.75, -2.5, -10.0), (-11.75, -2.5, 10.0), (-11.75, 2.5, 10.0), (-9.75, -10.5, -10.0), (-9.75, -10.5, 10.0), (9.75, -10.5, 10.0), (9.75, -10.5, -10.0), (11.75, -10.5, 10.0), (11.75, -10.5, -10.0), (-11.75, -10.5, -10.0), (-11.75, -10.5, 10.0), (11.75, 2.5, -5.0), (-11.75, 2.5, -5.0), (11.75, 2.5, 0.0), (-11.75, 2.5, 0.0), (-4.0, 2.5, 10.0), (-4.0, 2.5, 0.0), (4.0, 2.5, 0.0), (4.0, 2.5, 10.0), (4.0, 10.5, 10.0), (-4.0, 10.5, 10.0), (-4.0, 10.5, 0.0), (4.0, 10.5, 0.0)], [], [(2, 3, 1, 0), (5, 20, 22, 4, 7, 6), (2, 6, 17, 15), (9, 10, 11, 23, 21, 8), (10, 9, 18, 19), (14, 15, 17, 16), (12, 13, 19, 18), (9, 0, 12, 18), (6, 7, 16, 17), (3, 2, 15, 14), (7, 3, 14, 16), (1, 10, 19, 13), (0, 1, 13, 12), (1, 3, 7, 4, 27, 24, 11, 10), (0, 9, 8, 5, 6, 2), (25, 23, 11, 24), (5, 8, 21, 23, 25, 26, 22, 20), (25, 24, 29, 30), (22, 26, 27, 4), (31, 30, 29, 28), (24, 27, 28, 29), (27, 26, 31, 28), (26, 25, 30, 31)])
me_cube_001.use_remesh_preserve_volume = False
me_cube_001.use_remesh_preserve_attributes = False
me_cube_001.use_mirror_vertex_groups = False
me_cube_001.update()

# ---- objects
ob_cylinder_009 = bpy.data.objects.new('Cylinder.009', me_cylinder_009)
ob_cylinder_008 = bpy.data.objects.new('Cylinder.008', me_cylinder_008)
ob_cylinder_007 = bpy.data.objects.new('Cylinder.007', me_cylinder_000)
ob_cylinder_006 = bpy.data.objects.new('Cylinder.006', me_cylinder_007)
ob_cylinder_005 = bpy.data.objects.new('Cylinder.005', me_cylinder_006)
ob_cylinder_004 = bpy.data.objects.new('Cylinder.004', me_cylinder_005)
ob_cylinder_003 = bpy.data.objects.new('Cylinder.003', me_cylinder_004)
ob_cylinder_002 = bpy.data.objects.new('Cylinder.002', me_cylinder_003)
ob_cylinder = bpy.data.objects.new('Cylinder', me_cylinder_002)
ob_cone = bpy.data.objects.new('Cone', me_cone)
ob_cylinder_001 = bpy.data.objects.new('Cylinder.001', me_cylinder_001)
ob_2 = bpy.data.objects.new('часть2', me_cube_002)
ob_1 = bpy.data.objects.new('часть1', me_cube_001)
ob_lamp = bpy.data.objects.new('Lamp', light_lamp)
ob_camera = bpy.data.objects.new('Camera', cam_camera)

# ---- transforms, parenting, visibility, modifiers, constraints
ob_cylinder_009.location = (0.0, 6.5, 15.01)
ob_cylinder_009.rotation_euler = (1.571, 0.0, 0.0)
ob_cylinder_009.hide_viewport = True
ob_cylinder_009.lineart.crease_threshold = 0.0
ob_cylinder_008.location = (0.0, 6.5, 5.0)
ob_cylinder_008.hide_viewport = True
ob_cylinder_008.lineart.crease_threshold = 0.0
ob_cylinder_007.location = (0.0, 6.5, 0.0)
ob_cylinder_007.hide_viewport = True
ob_cylinder_007.lineart.crease_threshold = 0.0
ob_cylinder_006.location = (-5.75, 11.0, 0.0)
ob_cylinder_006.hide_viewport = True
ob_cylinder_006.lineart.crease_threshold = 0.0
ob_cylinder_005.location = (5.75, 11.0, 0.0)
ob_cylinder_005.hide_viewport = True
ob_cylinder_005.lineart.crease_threshold = 0.0
ob_cylinder_004.location = (-5.75, 2.5, 0.0)
ob_cylinder_004.hide_viewport = True
ob_cylinder_004.lineart.crease_threshold = 0.0
ob_cylinder_003.location = (5.75, 2.5, 0.0)
ob_cylinder_003.hide_viewport = True
ob_cylinder_003.lineart.crease_threshold = 0.0
ob_cylinder_002.location = (5.75, 9.036, 0.0)
ob_cylinder_002.rotation_euler = (1.571, 0.0, 0.0)
ob_cylinder_002.hide_viewport = True
ob_cylinder_002.lineart.crease_threshold = 0.0
ob_cylinder.location = (-5.75, 9.036, 0.0)
ob_cylinder.rotation_euler = (1.571, 0.0, 0.0)
ob_cylinder.hide_viewport = True
ob_cylinder.lineart.crease_threshold = 0.0
ob_cone.location = (0.0, 6.5, -4.938)
ob_cone.rotation_euler = (3.142, 0.0, 0.0)
ob_cone.hide_viewport = True
ob_cone.lineart.crease_threshold = 0.0
ob_cylinder_001.location = (0.0, 10.0, -18.0)
ob_cylinder_001.hide_viewport = True
ob_cylinder_001.lineart.crease_threshold = 0.0
ob_2.location = (0.0, 20.0, 10.0)
ob_2.lineart.crease_threshold = 0.0
_m = ob_2.modifiers.new('Boolean', 'BOOLEAN')
_m.object = ob_cylinder_002
_m.solver = 'FAST'
_m = ob_2.modifiers.new('Boolean.001', 'BOOLEAN')
_m.object = ob_cylinder
_m.solver = 'FAST'
_m = ob_2.modifiers.new('Boolean.002', 'BOOLEAN')
_m.object = ob_cone
_m.solver = 'FAST'
_m = ob_2.modifiers.new('Boolean.003', 'BOOLEAN')
_m.object = ob_cylinder_006
_m.solver = 'FAST'
_m = ob_2.modifiers.new('Boolean.004', 'BOOLEAN')
_m.object = ob_cylinder_005
_m.solver = 'FAST'
ob_1.location = (0.0, 0.0, 5.0)
ob_1.lineart.crease_threshold = 0.0
_m = ob_1.modifiers.new('Boolean.001', 'BOOLEAN')
_m.object = ob_cylinder
_m.solver = 'FAST'
_m = ob_1.modifiers.new('Boolean.002', 'BOOLEAN')
_m.object = ob_cylinder_002
_m.solver = 'FAST'
_m = ob_1.modifiers.new('Boolean.003', 'BOOLEAN')
_m.object = ob_cylinder_003
_m.solver = 'FAST'
_m = ob_1.modifiers.new('Boolean.004', 'BOOLEAN')
_m.object = ob_cylinder_004
_m.solver = 'FAST'
_m = ob_1.modifiers.new('Boolean', 'BOOLEAN')
_m.object = ob_cylinder_007
_m.solver = 'FAST'
_m = ob_1.modifiers.new('Boolean.005', 'BOOLEAN')
_m.object = ob_cylinder_008
_m.solver = 'FAST'
_m = ob_1.modifiers.new('Boolean.006', 'BOOLEAN')
_m.object = ob_cylinder_009
_m.solver = 'FAST'
ob_lamp.location = (4.076, 1.005, 5.904)
ob_lamp.rotation_euler = (0.6503, 0.05522, 1.866)
ob_lamp.lock_rotations_4d = False
ob_lamp.empty_display_type = 'ARROWS'
ob_lamp.color = (0.0, 0.0, 0.0, 0.0)
ob_lamp.lineart.crease_threshold = 0.0
ob_camera.location = (7.481, -6.508, 5.344)
ob_camera.rotation_euler = (1.109, 0.0, 0.8149)
ob_camera.lock_rotations_4d = False
ob_camera.empty_display_type = 'ARROWS'
ob_camera.color = (0.0, 0.0, 0.0, 0.0)
ob_camera.display_type = 'WIRE'
ob_camera.lineart.crease_threshold = 0.0

# ---- collection membership
col_collection_1.objects.link(ob_cylinder_009)
col_collection_1.objects.link(ob_cylinder_008)
col_collection_1.objects.link(ob_cylinder_007)
col_collection_1.objects.link(ob_cylinder_006)
col_collection_1.objects.link(ob_cylinder_005)
col_collection_1.objects.link(ob_cylinder_004)
col_collection_1.objects.link(ob_cylinder_003)
col_collection_1.objects.link(ob_cylinder_002)
col_collection_1.objects.link(ob_cylinder)
col_collection_1.objects.link(ob_cone)
col_collection_1.objects.link(ob_cylinder_001)
col_collection_1.objects.link(ob_2)
col_collection_1.objects.link(ob_1)
col_collection_1.objects.link(ob_lamp)
col_collection_1.objects.link(ob_camera)

# ---- scene / render settings (as saved in the file)
scene.camera = ob_camera
scene.frame_start = 1; scene.frame_end = 250; scene.frame_set(48)
scene.render.engine = 'BLENDER_EEVEE_NEXT'
scene.render.resolution_percentage = 50
scene.render.dither_intensity = 0.0
scene.cycles.use_denoising = False
scene.cycles.samples = 128
scene.cycles.sampling_pattern = 'TABULATED_SOBOL'
scene.cycles.light_sampling_threshold = 0.0
scene.cycles.use_adaptive_sampling = False
scene.cycles.use_light_tree = False
scene.cycles.blur_glossy = 0.0
scene.cycles.sample_clamp_indirect = 0.0
scene.view_settings.view_transform = 'Standard'
bpy.context.view_layer.update()
